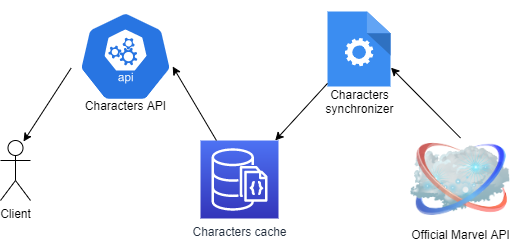

The diagram above was exported from draw.io. Its source (the exported page's mxGraphModel, read from the mxfile embedded in the PNG):
<mxGraphModel dx="796" dy="815" grid="1" gridSize="10" guides="1" tooltips="1" connect="1" arrows="1" fold="1" page="1" pageScale="1" pageWidth="827" pageHeight="1169" math="0" shadow="0">
  <root>
    <mxCell id="0" />
    <mxCell id="1" parent="0" />
    <mxCell id="GNPwK8vZqw0UDadMKC9g-1" value="Characters cache" style="outlineConnect=0;fontColor=#232F3E;gradientColor=#4D72F3;gradientDirection=north;fillColor=#3334B9;strokeColor=#ffffff;dashed=0;verticalLabelPosition=bottom;verticalAlign=top;align=center;html=1;fontSize=12;fontStyle=0;aspect=fixed;shape=mxgraph.aws4.resourceIcon;resIcon=mxgraph.aws4.documentdb_with_mongodb_compatibility;" vertex="1" parent="1">
      <mxGeometry x="210" y="159" width="78" height="78" as="geometry" />
    </mxCell>
    <mxCell id="GNPwK8vZqw0UDadMKC9g-2" value="&lt;br&gt;&lt;br&gt;&lt;br&gt;&lt;br&gt;&lt;br&gt;&lt;br&gt;&lt;br&gt;Characters API" style="html=1;dashed=0;whitespace=wrap;fillColor=#2875E2;strokeColor=#ffffff;points=[[0.005,0.63,0],[0.1,0.2,0],[0.9,0.2,0],[0.5,0,0],[0.995,0.63,0],[0.72,0.99,0],[0.5,1,0],[0.28,0.99,0]];shape=mxgraph.kubernetes.icon;prIcon=api" vertex="1" parent="1">
      <mxGeometry x="80" y="30" width="110" height="90" as="geometry" />
    </mxCell>
    <mxCell id="GNPwK8vZqw0UDadMKC9g-3" value="&lt;br&gt;&lt;br&gt;&lt;br&gt;&lt;br&gt;&lt;br&gt;Characters&lt;br&gt;synchronizer" style="html=1;aspect=fixed;strokeColor=none;shadow=0;align=center;verticalAlign=top;fillColor=#3B8DF1;shape=mxgraph.gcp2.process" vertex="1" parent="1">
      <mxGeometry x="337" y="30" width="63" height="75" as="geometry" />
    </mxCell>
    <mxCell id="GNPwK8vZqw0UDadMKC9g-4" value="Official Marvel API" style="image;html=1;labelBackgroundColor=#ffffff;image=img/lib/clip_art/networking/Cloud_128x128.png" vertex="1" parent="1">
      <mxGeometry x="420" y="156.5" width="100" height="83" as="geometry" />
    </mxCell>
    <mxCell id="GNPwK8vZqw0UDadMKC9g-8" value="" style="endArrow=classic;html=1;entryX=0.929;entryY=0.611;entryDx=0;entryDy=0;entryPerimeter=0;" edge="1" parent="1" source="GNPwK8vZqw0UDadMKC9g-1" target="GNPwK8vZqw0UDadMKC9g-2">
      <mxGeometry width="50" height="50" relative="1" as="geometry">
        <mxPoint x="300" y="340" as="sourcePoint" />
        <mxPoint x="350" y="290" as="targetPoint" />
      </mxGeometry>
    </mxCell>
    <mxCell id="GNPwK8vZqw0UDadMKC9g-9" value="Client" style="shape=umlActor;verticalLabelPosition=bottom;labelBackgroundColor=#ffffff;verticalAlign=top;html=1;outlineConnect=0;" vertex="1" parent="1">
      <mxGeometry x="10" y="159" width="30" height="60" as="geometry" />
    </mxCell>
    <mxCell id="GNPwK8vZqw0UDadMKC9g-12" value="" style="endArrow=classic;html=1;exitX=0.005;exitY=0.63;exitDx=0;exitDy=0;exitPerimeter=0;" edge="1" parent="1" source="GNPwK8vZqw0UDadMKC9g-2">
      <mxGeometry width="50" height="50" relative="1" as="geometry">
        <mxPoint x="300" y="340" as="sourcePoint" />
        <mxPoint x="33" y="160" as="targetPoint" />
      </mxGeometry>
    </mxCell>
    <mxCell id="GNPwK8vZqw0UDadMKC9g-13" value="" style="endArrow=classic;html=1;" edge="1" parent="1" source="GNPwK8vZqw0UDadMKC9g-3" target="GNPwK8vZqw0UDadMKC9g-1">
      <mxGeometry width="50" height="50" relative="1" as="geometry">
        <mxPoint x="300" y="340" as="sourcePoint" />
        <mxPoint x="350" y="160" as="targetPoint" />
      </mxGeometry>
    </mxCell>
    <mxCell id="GNPwK8vZqw0UDadMKC9g-14" value="" style="endArrow=classic;html=1;entryX=1.007;entryY=0.749;entryDx=0;entryDy=0;entryPerimeter=0;exitX=0.5;exitY=0;exitDx=0;exitDy=0;" edge="1" parent="1" source="GNPwK8vZqw0UDadMKC9g-4" target="GNPwK8vZqw0UDadMKC9g-3">
      <mxGeometry width="50" height="50" relative="1" as="geometry">
        <mxPoint x="300" y="340" as="sourcePoint" />
        <mxPoint x="350" y="290" as="targetPoint" />
      </mxGeometry>
    </mxCell>
  </root>
</mxGraphModel>